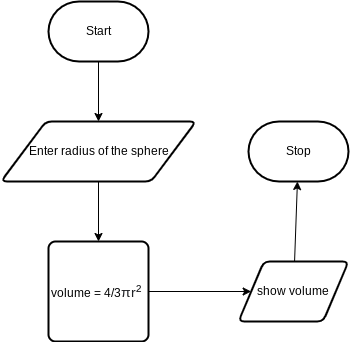

The diagram above was exported from draw.io. Its source (the exported page's mxGraphModel, read from the mxfile embedded in the PNG):
<mxGraphModel dx="1074" dy="741" grid="1" gridSize="10" guides="1" tooltips="1" connect="1" arrows="1" fold="1" page="1" pageScale="1" pageWidth="850" pageHeight="1100" math="0" shadow="0">
  <root>
    <mxCell id="0" />
    <mxCell id="1" parent="0" />
    <mxCell id="4" style="edgeStyle=none;html=1;entryX=0.5;entryY=0;entryDx=0;entryDy=0;" edge="1" parent="1" source="2" target="3">
      <mxGeometry relative="1" as="geometry" />
    </mxCell>
    <mxCell id="2" value="Start" style="strokeWidth=2;html=1;shape=mxgraph.flowchart.terminator;whiteSpace=wrap;" vertex="1" parent="1">
      <mxGeometry x="290" y="30" width="100" height="60" as="geometry" />
    </mxCell>
    <mxCell id="6" style="edgeStyle=none;html=1;entryX=0.5;entryY=0;entryDx=0;entryDy=0;" edge="1" parent="1" source="3" target="5">
      <mxGeometry relative="1" as="geometry" />
    </mxCell>
    <mxCell id="3" value="Enter radius of the sphere" style="shape=parallelogram;html=1;strokeWidth=2;perimeter=parallelogramPerimeter;whiteSpace=wrap;rounded=1;arcSize=12;size=0.23;" vertex="1" parent="1">
      <mxGeometry x="242.5" y="150" width="195" height="60" as="geometry" />
    </mxCell>
    <mxCell id="8" style="edgeStyle=none;html=1;" edge="1" parent="1" source="5" target="7">
      <mxGeometry relative="1" as="geometry" />
    </mxCell>
    <mxCell id="5" value="volume = 4/3&lt;span style=&quot;color: rgb(32 , 33 , 36) ; font-family: &amp;#34;arial&amp;#34; , sans-serif ; font-size: 14px ; background-color: rgb(255 , 255 , 255)&quot;&gt;πr&lt;/span&gt;&lt;span style=&quot;color: rgb(32 , 33 , 36) ; font-family: &amp;#34;arial&amp;#34; , sans-serif ; font-size: 16px ; text-align: left ; background-color: rgb(255 , 255 , 255)&quot;&gt;²&amp;nbsp;&lt;/span&gt;" style="rounded=1;whiteSpace=wrap;html=1;absoluteArcSize=1;arcSize=14;strokeWidth=2;" vertex="1" parent="1">
      <mxGeometry x="290" y="270" width="100" height="100" as="geometry" />
    </mxCell>
    <mxCell id="10" style="edgeStyle=none;html=1;" edge="1" parent="1" source="7" target="9">
      <mxGeometry relative="1" as="geometry" />
    </mxCell>
    <mxCell id="7" value="show volume" style="shape=parallelogram;html=1;strokeWidth=2;perimeter=parallelogramPerimeter;whiteSpace=wrap;rounded=1;arcSize=12;size=0.23;" vertex="1" parent="1">
      <mxGeometry x="480" y="290" width="110" height="60" as="geometry" />
    </mxCell>
    <mxCell id="9" value="Stop" style="strokeWidth=2;html=1;shape=mxgraph.flowchart.terminator;whiteSpace=wrap;" vertex="1" parent="1">
      <mxGeometry x="490" y="150" width="100" height="60" as="geometry" />
    </mxCell>
  </root>
</mxGraphModel>